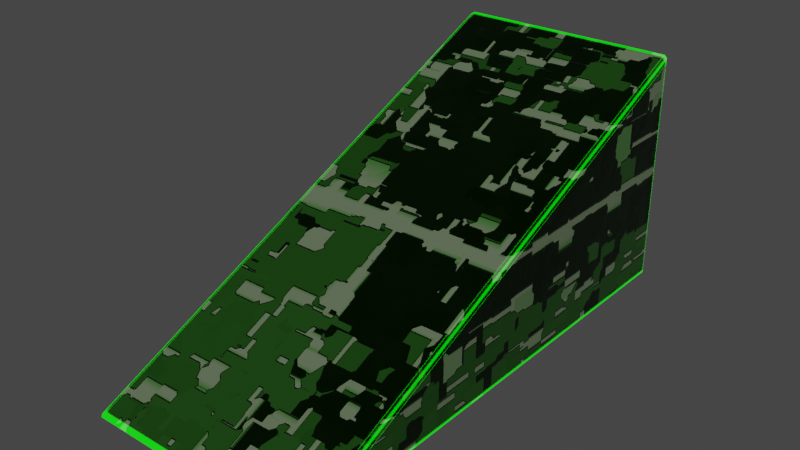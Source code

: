 # Source: Ramp.blend  (saved by Blender 3.4.6; exported with 4.5.12 LTS)
import bpy
from mathutils import Matrix  # noqa: F401  (used for matrix-valued properties, if any)

bpy.ops.wm.read_factory_settings(use_empty=True)
scene = bpy.context.scene
scene.name = 'Scene'

# ---- collections
col_collection = bpy.data.collections.new('Collection'); scene.collection.children.link(col_collection)

# ---- images (referenced by path relative to the original .blend; pixels are not part of the script)
import os
ASSET_DIR = os.environ.get("B2B_ASSET_DIR", "")  # directory of the original .blend (textures are referenced by path, not embedded)
HERE = os.path.dirname(os.path.abspath(__file__))  # packed textures are extracted next to this script under _unpacked/

def load_image(name, relpath, width, height, colorspace="sRGB"):
    """Load a texture the original file referenced (path relative to the .blend, or extracted next to this script)."""
    p = next((c for c in (os.path.join(HERE, relpath), os.path.join(ASSET_DIR, relpath)) if relpath and os.path.exists(c)), "")
    if p:
        img = bpy.data.images.load(p, check_existing=True)
        img.name = name
    else:  # same state as the original file: an image datablock whose file is absent (Cycles renders it pink)
        img = bpy.data.images.new(name, width, height)
        img.source = "FILE"
        img.filepath = "//" + (relpath or name)
    img.colorspace_settings.name = colorspace
    return img
img_ramp_normal = load_image('Ramp_Normal', 'Ramp_Normal.png', 1024, 1024, 'Non-Color')

# ---- materials (node trees are filled in below, after node groups)
mat_ramp = bpy.data.materials.new('Ramp')

# ---- material node trees
mat_ramp.use_nodes = True; mat_ramp.node_tree.nodes.clear()
_N = mat_ramp.node_tree.nodes; _L = mat_ramp.node_tree.links
n0 = _N.new('ShaderNodeOutputMaterial'); n0.name = 'Material Output'; n0.location = (1108, 305)
n1 = _N.new('ShaderNodeBevel'); n1.name = 'Bevel'; n1.location = (-867, 229)
n1.samples = 16
n2 = _N.new('ShaderNodeNewGeometry'); n2.name = 'Geometry'; n2.location = (-877, 484)
n3 = _N.new('ShaderNodeVectorMath'); n3.name = 'Vector Math'; n3.location = (-633, 400)
n3.operation = 'DOT_PRODUCT'
n4 = _N.new('ShaderNodeTexCoord'); n4.name = 'Texture Coordinate'; n4.location = (-2150, -112)
n5 = _N.new('ShaderNodeMapping'); n5.name = 'Mapping.001'; n5.location = (-1971, -584)
n6 = _N.new('ShaderNodeInvert'); n6.name = 'Invert.001'; n6.location = (-1055, -439)
n7 = _N.new('ShaderNodeValToRGB'); n7.name = 'ColorRamp.002'; n7.location = (-964, -638)
while len(n7.color_ramp.elements) > 1: n7.color_ramp.elements.remove(n7.color_ramp.elements[-1])
n7.color_ramp.elements[0].position = 0.2727; n7.color_ramp.elements[0].color = (0.0334, 0.0334, 0.0334, 1.0)
_e = n7.color_ramp.elements.new(0.5773); _e.color = (0.2768, 0.2768, 0.2768, 1.0)
n8 = _N.new('ShaderNodeTexVoronoi'); n8.name = 'Voronoi Texture'; n8.location = (-1762, -256)
n8.voronoi_dimensions = '4D'
n8.distance = 'CHEBYCHEV'
n8.inputs[1].default_value = 1.0
n9 = _N.new('ShaderNodeBump'); n9.name = 'Bump.001'; n9.location = (76, -586)
n9.inputs[0].default_value = 0.05
n9.inputs[1].default_value = 1.0
n9.inputs[2].default_value = 1.0
n10 = _N.new('ShaderNodeRGBToBW'); n10.name = 'RGB to BW'; n10.location = (-1301, -421)
n11 = _N.new('ShaderNodeTexBrick'); n11.name = 'Brick Texture'; n11.location = (-1545, -72)
n11.inputs[1].default_value = (0.0, 0.0, 0.0, 1.0)
n11.inputs[2].default_value = (0.15, 0.15, 0.15, 1.0)
n11.inputs[3].default_value = (1.0, 1.0, 1.0, 1.0)
n11.inputs[6].default_value = 0.56
n12 = _N.new('ShaderNodeTexNoise'); n12.name = 'Noise Texture'; n12.location = (-1577, -589)
n12.inputs[2].default_value = 1.5
n12.inputs[3].default_value = 15.0
n12.inputs[4].default_value = 0.55
n13 = _N.new('ShaderNodeValue'); n13.name = 'Value'; n13.location = (-2448, -414)
n13.outputs[0].default_value = 1.0
n14 = _N.new('ShaderNodeBump'); n14.name = 'Bump'; n14.location = (-149, -564)
n14.inputs[1].default_value = 1.0
n14.inputs[2].default_value = 1.0
n15 = _N.new('ShaderNodeMapping'); n15.name = 'Mapping'; n15.location = (-1970, -112)
n16 = _N.new('ShaderNodeTexCoord'); n16.name = 'Texture Coordinate.001'; n16.location = (-2185, -533)
n17 = _N.new('NodeReroute'); n17.name = 'Reroute'; n17.location = (-2268, -841)
n17.width = 16
n17.socket_idname = 'NodeSocketFloat'
n18 = _N.new('ShaderNodeValToRGB'); n18.name = 'ColorRamp'; n18.location = (-457, -1)
while len(n18.color_ramp.elements) > 1: n18.color_ramp.elements.remove(n18.color_ramp.elements[-1])
n18.color_ramp.elements[0].position = 0.0; n18.color_ramp.elements[0].color = (0.01007, 0.05359, 0.004136, 1.0)
_e = n18.color_ramp.elements.new(0.1136); _e.color = (0.02434, 0.119, 0.01506, 1.0)
_e = n18.color_ramp.elements.new(1.0); _e.color = (0.1131, 0.15, 0.08953, 1.0)
n19 = _N.new('ShaderNodeValToRGB'); n19.name = 'ColorRamp.001'; n19.location = (-732, -351)
n19.color_ramp.interpolation = 'CONSTANT'
while len(n19.color_ramp.elements) > 1: n19.color_ramp.elements.remove(n19.color_ramp.elements[-1])
n19.color_ramp.elements[0].position = 0.0; n19.color_ramp.elements[0].color = (0.0, 0.0, 0.0, 1.0)
_e = n19.color_ramp.elements.new(0.8159); _e.color = (0.5857, 0.5857, 0.5857, 1.0)
_e = n19.color_ramp.elements.new(0.95); _e.color = (1.0, 1.0, 1.0, 1.0)
n20 = _N.new('ShaderNodeTexImage'); n20.name = 'Image Texture.001'; n20.location = (891, -433)
n20.image = img_ramp_normal
n21 = _N.new('ShaderNodeMath'); n21.name = 'Math'; n21.location = (-370, -500)
n21.operation = 'MULTIPLY'
n22 = _N.new('ShaderNodeBsdfPrincipled'); n22.name = 'Principled BSDF.001'; n22.location = (312, 28)
n22.distribution = 'GGX'
n22.subsurface_method = 'RANDOM_WALK_SKIN'
n22.inputs[3].default_value = 1.45
n22.inputs[28].default_value = 1.0
n23 = _N.new('ShaderNodeValToRGB'); n23.name = 'ColorRamp.003'; n23.location = (-228, 425)
n23.color_ramp.interpolation = 'CONSTANT'
while len(n23.color_ramp.elements) > 1: n23.color_ramp.elements.remove(n23.color_ramp.elements[-1])
n23.color_ramp.elements[0].position = 0.8727; n23.color_ramp.elements[0].color = (0.0, 0.0, 0.0, 1.0)
_e = n23.color_ramp.elements.new(0.9773); _e.color = (1.0, 1.0, 1.0, 1.0)
n24 = _N.new('ShaderNodeMix'); n24.name = 'Mix'; n24.location = (92, 280)
n24.data_type = 'RGBA'
n24.inputs[6].default_value = (0.0, 1.0, 0.003265, 1.0)
n24.inputs[7].default_value = (0.0, 0.0, 0.0, 1.0)
_L.new(n1.outputs[0], n3.inputs[1])
_L.new(n2.outputs[1], n3.inputs[0])
_L.new(n15.outputs[0], n11.inputs[0])
_L.new(n8.outputs[1], n11.inputs[4])
_L.new(n15.outputs[0], n8.inputs[0])
_L.new(n11.outputs[0], n10.inputs[0])
_L.new(n10.outputs[0], n6.inputs[1])
_L.new(n6.outputs[0], n19.inputs[0])
_L.new(n5.outputs[0], n12.inputs[0])
_L.new(n16.outputs[3], n5.inputs[0])
_L.new(n13.outputs[0], n15.inputs[3])
_L.new(n17.outputs[0], n5.inputs[3])
_L.new(n13.outputs[0], n17.inputs[0])
_L.new(n21.outputs[0], n22.inputs[2])
_L.new(n19.outputs[0], n21.inputs[0])
_L.new(n12.outputs[0], n7.inputs[0])
_L.new(n7.outputs[0], n21.inputs[1])
_L.new(n9.outputs[0], n22.inputs[5])
_L.new(n19.outputs[0], n14.inputs[3])
_L.new(n14.outputs[0], n9.inputs[4])
_L.new(n21.outputs[0], n9.inputs[3])
_L.new(n11.outputs[0], n18.inputs[0])
_L.new(n18.outputs[0], n22.inputs[0])
_L.new(n4.outputs[3], n15.inputs[0])
_L.new(n19.outputs[0], n22.inputs[1])
_L.new(n3.outputs[1], n23.inputs[0])
_L.new(n22.outputs[0], n0.inputs[0])
_L.new(n23.outputs[0], n24.inputs[2])
_L.new(n23.outputs[0], n24.inputs[0])
_L.new(n24.outputs[2], n22.inputs[27])
n0.is_active_output = True

# ---- world
world_world = bpy.data.worlds.new('World'); scene.world = world_world
world_world.use_nodes = True; world_world.node_tree.nodes.clear()
_N = world_world.node_tree.nodes; _L = world_world.node_tree.links
n0 = _N.new('ShaderNodeOutputWorld'); n0.name = 'World Output'; n0.location = (300, 300)
n1 = _N.new('ShaderNodeBackground'); n1.name = 'Background'; n1.location = (10, 300)
n1.inputs[0].default_value = (0.05088, 0.05088, 0.05088, 1.0)
_L.new(n1.outputs[0], n0.inputs[0])
n0.is_active_output = True
world_world.color = (0.05088, 0.05088, 0.05088)
world_world.use_sun_shadow = False
world_world.sun_shadow_jitter_overblur = 0.0

# ---- meshes
me_cube_001 = bpy.data.meshes.new('Cube.001')
me_cube_001.from_pydata([(-1.0, -1.0, -0.9589), (-0.9589, -1.0, -1.0), (-0.988, -1.0, -0.988), (-0.9589, -1.0, 3.436), (-1.0, -1.0, 3.337), (-0.988, -1.0, 3.407), (-1.0, 0.9364, -0.9589), (-0.9589, 1.0, -1.0), (-0.988, 0.9814, -0.988), (0.9589, -1.0, -1.0), (1.0, -1.0, -0.9589), (0.988, -1.0, -0.988), (1.0, -1.0, 3.337), (0.9589, -1.0, 3.436), (0.988, -1.0, 3.407), (1.0, 0.9364, -0.9589), (0.9589, 1.0, -1.0), (0.988, 0.9814, -0.988)], [], [(10, 15, 12), (7, 16, 9, 1), (7, 3, 13, 16), (9, 11, 10, 12, 14, 13, 3, 5, 4, 0, 2, 1), (7, 1, 2, 8), (8, 2, 0, 6), (6, 4, 5, 8), (8, 5, 3, 7), (9, 16, 17, 11), (11, 17, 15, 10), (16, 13, 14, 17), (17, 14, 12, 15), (0, 4, 6)])
_uv = me_cube_001.uv_layers.new(name='UVMap')
_uv.uv.foreach_set('vector', [0.6387, 0.003945, 0.8924, 0.004248, 0.6435, 0.5691, 0.3238, 0.6902, 0.6149, 0.6902, 0.6149, 0.9938, 0.3238, 0.9938, 0.315, 0.01686, 0.315, 0.7555, 0.02393, 0.7555, 0.02393, 0.01686, 0.6168, 0.01686, 0.6212, 0.01868, 0.623, 0.02309, 0.623, 0.6751, 0.6212, 0.6858, 0.6168, 0.6902, 0.3257, 0.6902, 0.3213, 0.6858, 0.3194, 0.6751, 0.3194, 0.02309, 0.3213, 0.01868, 0.3257, 0.01686, 0.3238, 0.6902, 0.3238, 0.9938, 0.3194, 0.9938, 0.3194, 0.6931, 1.0, 0.9986, 0.7404, 1.0, 0.7403, 0.9961, 0.9939, 0.9947, 0.9939, 0.9947, 0.7426, 0.4309, 0.7428, 0.4217, 1.0, 0.9986, 0.3194, 0.01968, 0.3194, 0.7514, 0.315, 0.7555, 0.315, 0.01686, 0.6149, 0.9938, 0.6149, 0.6902, 0.6194, 0.6931, 0.6194, 0.9938, 0.6389, 0.0, 0.8985, 0.0003099, 0.8924, 0.004248, 0.6387, 0.003945, 0.02393, 0.01686, 0.02393, 0.7555, 0.01953, 0.7514, 0.01953, 0.01968, 0.8985, 0.0003099, 0.6438, 0.5782, 0.6435, 0.5691, 0.8924, 0.004248, 0.7403, 0.9961, 0.7426, 0.4309, 0.9939, 0.9947])
me_cube_001.materials.append(mat_ramp)
me_cube_001.update()

# ---- objects
ob_cube = bpy.data.objects.new('Cube', me_cube_001)

# ---- transforms, parenting, visibility, modifiers, constraints
ob_cube.location = (0.0, 0.0, 1.0)
ob_cube.rotation_euler = (1.571, 0.0, 0.0)

# ---- collection membership
col_collection.objects.link(ob_cube)

# ---- scene / render settings (as saved in the file)
scene.frame_start = 1; scene.frame_end = 250; scene.frame_set(1)
scene.render.engine = 'CYCLES'
scene.render.use_persistent_data = True
scene.cycles.feature_set = 'EXPERIMENTAL'
scene.cycles.samples = 10
scene.cycles.sampling_pattern = 'TABULATED_SOBOL'
scene.cycles.adaptive_threshold = 0.2
scene.cycles.use_light_tree = False
scene.cycles.bake_type = 'NORMAL'
scene.view_settings.view_transform = 'Filmic'
bpy.context.view_layer.update()

# ---- added for rendering (the .blend has no active camera and no usable light): camera, sun
cam_auto = bpy.data.cameras.new('AutoCamera')
cam_auto.lens = 50.0
cam_auto.sensor_width = 36.0
cam_auto.clip_end = 1000.0
ob_auto_camera = bpy.data.objects.new('AutoCamera', cam_auto)
scene.collection.objects.link(ob_auto_camera)
ob_auto_camera.location = (4.86795, -7.05976, 4.89436)
ob_auto_camera.rotation_euler = (1.09748, -7.21219e-08, 0.694738)
scene.camera = ob_auto_camera
light_auto_sun = bpy.data.lights.new('AutoSun', 'SUN')
light_auto_sun.energy = 3.0
light_auto_sun.angle = 0.0523599
ob_auto_sun = bpy.data.objects.new('AutoSun', light_auto_sun)
scene.collection.objects.link(ob_auto_sun)
ob_auto_sun.rotation_euler = (0.872665, 0.174533, 0.523599)
bpy.context.view_layer.update()
